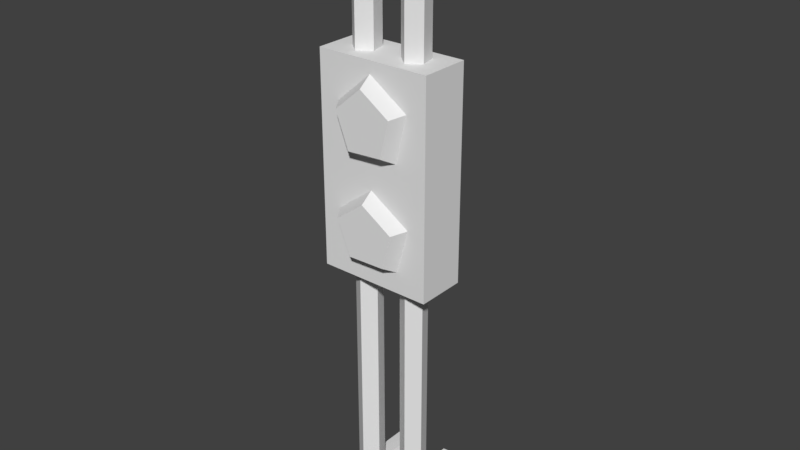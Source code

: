 # Source: sistemaAreazione1.blend  (saved by Blender 2.79.0; exported with 4.5.12 LTS)
import bpy
from mathutils import Matrix  # noqa: F401  (used for matrix-valued properties, if any)

bpy.ops.wm.read_factory_settings(use_empty=True)
scene = bpy.context.scene
scene.name = 'Scene'

# ---- collections
col_collection_1 = bpy.data.collections.new('Collection 1'); scene.collection.children.link(col_collection_1)

# ---- materials (node trees are filled in below, after node groups)
mat_ferro_scuro = bpy.data.materials.new('ferro_scuro')
mat_ferro_scuro.alpha_threshold = 0.0
mat_ferro_scuro.use_transparent_shadow = False
mat_ferro_scuro.roughness = 0.5
mat_ferro_chiaro = bpy.data.materials.new('ferro_chiaro')
mat_ferro_chiaro.alpha_threshold = 0.0
mat_ferro_chiaro.use_transparent_shadow = False
mat_ferro_chiaro.roughness = 0.5

# ---- material node trees

# ---- world
world_world = bpy.data.worlds.new('World'); scene.world = world_world
world_world.color = (0.05088, 0.05088, 0.05088)
world_world.use_sun_shadow = False
world_world.sun_shadow_jitter_overblur = 0.0
world_world.cycles.sampling_method = 'MANUAL'

# ---- meshes
me_cube_001 = bpy.data.meshes.new('Cube.001')
me_cube_001.from_pydata([(-0.2574, -0.5131, -3.087), (-0.1312, -0.5131, -3.002), (-0.1687, -0.5131, -2.85), (-0.318, -0.5131, -2.84), (-0.3728, -0.5131, -2.987), (-0.2574, -0.08514, -3.09), (-0.1312, -0.08514, -3.005), (-0.1687, -0.07835, -2.85), (-0.3728, -0.08514, -2.989), (-0.2574, 0.113, -2.982), (-0.1312, 0.05311, -2.922), (-0.318, -0.08514, -2.843), (-0.3728, 0.04212, -2.911), (-0.2574, 0.2075, -0.5982), (-0.1312, 0.1229, -0.5982), (-0.1687, -0.02959, -0.5982), (-0.318, -0.03919, -0.5982), (-0.3728, 0.1074, -0.5982), (-0.2574, 0.2075, -2.771), (-0.1312, 0.1229, -2.771), (-0.1687, -0.02959, -2.771), (-0.318, -0.03919, -2.771), (-0.3728, 0.1074, -2.771), (0.2514, -0.5131, -3.087), (0.3776, -0.5131, -3.002), (0.3401, -0.5131, -2.85), (0.1908, -0.5131, -2.84), (0.136, -0.5131, -2.987), (0.2514, -0.08514, -3.09), (0.3776, -0.08514, -3.005), (0.3401, -0.07835, -2.85), (0.136, -0.08514, -2.989), (0.2514, 0.113, -2.982), (0.3776, 0.05311, -2.922), (0.1908, -0.08514, -2.843), (0.136, 0.04212, -2.911), (0.2514, 0.2075, -0.5982), (0.3776, 0.1229, -0.5982), (0.3401, -0.02959, -0.5982), (0.1908, -0.03919, -0.5982), (0.136, 0.1074, -0.5982), (0.2514, 0.2075, -2.771), (0.3776, 0.1229, -2.771), (0.3401, -0.02959, -2.771), (0.1908, -0.03919, -2.771), (0.136, 0.1074, -2.771), (-0.2466, -0.5131, 2.626), (-0.3728, -0.5131, 2.541), (-0.3353, -0.5131, 2.389), (-0.186, -0.5131, 2.379), (-0.1312, -0.5131, 2.526), (-0.2466, -0.08514, 2.629), (-0.3728, -0.08514, 2.544), (-0.3353, -0.07835, 2.389), (-0.1312, -0.08514, 2.529), (-0.2466, 0.113, 2.521), (-0.3728, 0.05311, 2.461), (-0.186, -0.08514, 2.382), (-0.1312, 0.04212, 2.45), (-0.2466, 0.2075, 1.302), (-0.3728, 0.1229, 1.302), (-0.3353, -0.02959, 1.302), (-0.186, -0.03919, 1.302), (-0.1312, 0.1074, 1.302), (-0.2466, 0.2075, 2.31), (-0.3728, 0.1229, 2.31), (-0.3353, -0.02959, 2.31), (-0.186, -0.03919, 2.31), (-0.1312, 0.1074, 2.31), (0.2621, -0.5131, 2.626), (0.136, -0.5131, 2.541), (0.1734, -0.5131, 2.389), (0.3228, -0.5131, 2.379), (0.3776, -0.5131, 2.526), (0.2621, -0.08514, 2.629), (0.136, -0.08514, 2.544), (0.1734, -0.07835, 2.389), (0.3776, -0.08514, 2.529), (0.2621, 0.113, 2.521), (0.136, 0.05311, 2.461), (0.3228, -0.08514, 2.382), (0.3776, 0.04212, 2.45), (0.2621, 0.2075, 1.302), (0.136, 0.1229, 1.302), (0.1734, -0.02959, 1.302), (0.3228, -0.03919, 1.302), (0.3776, 0.1074, 1.302), (0.2621, 0.2075, 2.31), (0.136, 0.1229, 2.31), (0.1734, -0.02959, 2.31), (0.3228, -0.03919, 2.31), (0.3776, 0.1074, 2.31), (0.01314, 0.3082, 1.235), (-0.3646, 0.3082, 0.9818), (-0.2524, 0.3082, 0.5253), (0.1947, 0.3082, 0.4965), (0.3588, 0.3082, 0.9353), (0.00757, 0.4422, 1.139), (-0.2795, 0.4422, 0.9465), (-0.1943, 0.4422, 0.5995), (0.1455, 0.4422, 0.5777), (0.2703, 0.4422, 0.9112), (0.3759, 0.3082, -0.04588), (0.01302, 0.3082, 0.2283), (-0.3818, 0.3082, -0.02687), (-0.2629, 0.3082, -0.4588), (0.2054, 0.3082, -0.4705), (0.2833, 0.4422, -0.072), (0.007475, 0.4422, 0.1364), (-0.2926, 0.4422, -0.05755), (-0.2023, 0.4422, -0.3858), (0.1537, 0.4422, -0.3948), (-0.5498, 0.3164, -0.654), (-0.5498, 0.3164, 1.342), (-0.5498, -0.1542, -0.654), (-0.5498, -0.1542, 1.342), (0.5452, 0.3164, -0.654), (0.5452, 0.3164, 1.342), (0.5452, -0.1542, -0.654), (0.5452, -0.1542, 1.342)], [], [(7, 11, 3, 2), (5, 6, 1, 0), (11, 8, 4, 3), (6, 7, 2, 1), (11, 12, 8), (10, 7, 6), (12, 9, 5, 8), (8, 5, 0, 4), (21, 22, 12, 11), (19, 20, 7, 10), (22, 18, 9, 12), (20, 21, 11, 7), (9, 10, 6, 5), (22, 21, 16, 17), (20, 19, 14, 15), (18, 22, 17, 13), (21, 20, 15, 16), (19, 18, 13, 14), (18, 19, 10, 9), (30, 34, 26, 25), (28, 29, 24, 23), (34, 31, 27, 26), (29, 30, 25, 24), (34, 35, 31), (33, 30, 29), (35, 32, 28, 31), (31, 28, 23, 27), (44, 45, 35, 34), (42, 43, 30, 33), (45, 41, 32, 35), (43, 44, 34, 30), (32, 33, 29, 28), (45, 44, 39, 40), (43, 42, 37, 38), (41, 45, 40, 36), (44, 43, 38, 39), (42, 41, 36, 37), (41, 42, 33, 32), (53, 57, 49, 48), (51, 52, 47, 46), (57, 54, 50, 49), (52, 53, 48, 47), (57, 58, 54), (56, 53, 52), (58, 55, 51, 54), (54, 51, 46, 50), (67, 68, 58, 57), (65, 66, 53, 56), (68, 64, 55, 58), (66, 67, 57, 53), (55, 56, 52, 51), (68, 67, 62, 63), (66, 65, 60, 61), (64, 68, 63, 59), (67, 66, 61, 62), (65, 64, 59, 60), (64, 65, 56, 55), (76, 80, 72, 71), (74, 75, 70, 69), (80, 77, 73, 72), (75, 76, 71, 70), (80, 81, 77), (79, 76, 75), (81, 78, 74, 77), (77, 74, 69, 73), (90, 91, 81, 80), (88, 89, 76, 79), (91, 87, 78, 81), (89, 90, 80, 76), (78, 79, 75, 74), (91, 90, 85, 86), (89, 88, 83, 84), (87, 91, 86, 82), (90, 89, 84, 85), (88, 87, 82, 83), (87, 88, 79, 78), (101, 100, 99, 98, 97), (97, 92, 96, 101), (97, 98, 93, 92), (98, 99, 94, 93), (99, 100, 95, 94), (100, 101, 96, 95), (111, 110, 109, 108, 107), (107, 102, 106, 111), (107, 108, 103, 102), (108, 109, 104, 103), (109, 110, 105, 104), (110, 111, 106, 105), (112, 116, 118, 114), (117, 113, 115, 119), (115, 114, 118, 119), (113, 112, 114, 115), (117, 116, 112, 113), (119, 118, 116, 117)])
me_cube_001.polygons.foreach_set('material_index', [0, 0, 0, 0, 0, 0, 0, 0, 0, 0, 0, 0, 0, 0, 0, 0, 0, 0, 0, 0, 0, 0, 0, 0, 0, 0, 0, 0, 0, 0, 0, 0, 0, 0, 0, 0, 0, 0, 0, 0, 0, 0, 0, 0, 0, 0, 0, 0, 0, 0, 0, 0, 0, 0, 0, 0, 0, 0, 0, 0, 0, 0, 0, 0, 0, 0, 0, 0, 0, 0, 0, 0, 0, 0, 0, 0, 0, 0, 0, 0, 0, 0, 0, 0, 0, 0, 0, 0, 1, 1, 1, 1, 1, 1])
_uv = me_cube_001.uv_layers.new(name='UVMap')
_uv.uv.foreach_set('vector', [0.2861, 0.9321, 0.2554, 0.9307, 0.2554, 0.8406, 0.2861, 0.8406, 0.6969, 0.8972, 0.6716, 0.901, 0.6721, 0.8129, 0.6974, 0.8092, 0.735, 0.04797, 0.7272, 0.01791, 0.8125, 0.0, 0.8203, 0.03006, 0.6054, 0.5039, 0.612, 0.4722, 0.6981, 0.4903, 0.6903, 0.5212, 0.735, 0.04797, 0.7052, 0.03963, 0.7272, 0.01791, 0.5816, 0.481, 0.612, 0.4722, 0.6054, 0.5039, 0.7219, 0.9311, 0.6975, 0.9427, 0.6969, 0.8972, 0.7214, 0.9015, 0.7214, 0.9015, 0.6969, 0.8972, 0.6974, 0.8092, 0.7219, 0.8135, 0.7289, 0.06476, 0.6981, 0.07121, 0.7052, 0.03963, 0.735, 0.04797, 0.5742, 0.4471, 0.6057, 0.454, 0.612, 0.4722, 0.5816, 0.481, 0.8203, 0.4573, 0.844, 0.4573, 0.844, 0.5016, 0.8203, 0.4867, 0.9196, 0.9311, 0.9503, 0.9311, 0.9503, 0.9463, 0.9196, 0.9477, 0.6975, 0.9427, 0.6721, 0.9331, 0.6716, 0.901, 0.6969, 0.8972, 0.6981, 0.07121, 0.7289, 0.06476, 0.8203, 0.5123, 0.7895, 0.5187, 0.6057, 0.454, 0.5742, 0.4471, 0.6666, 0.0, 0.6981, 0.006892, 0.844, 0.4573, 0.8203, 0.4573, 0.8203, 1.18e-08, 0.844, 0.0, 0.9503, 0.9311, 0.9196, 0.9311, 0.9196, 0.4738, 0.9503, 0.4738, 0.87, 0.4573, 0.844, 0.4573, 0.844, 0.0, 0.87, 1.18e-08, 0.844, 0.4573, 0.87, 0.4573, 0.87, 0.489, 0.844, 0.5016, 0.3169, 0.9321, 0.2862, 0.9307, 0.2861, 0.8406, 0.3169, 0.8406, 0.7471, 0.8972, 0.7219, 0.901, 0.7224, 0.8129, 0.7476, 0.8092, 0.03693, 0.4681, 0.02911, 0.438, 0.1144, 0.4201, 0.1222, 0.4502, 0.4815, 0.5039, 0.4881, 0.4722, 0.5742, 0.4903, 0.5664, 0.5212, 0.03693, 0.4681, 0.007106, 0.4598, 0.02911, 0.438, 0.4577, 0.481, 0.4881, 0.4722, 0.4815, 0.5039, 0.7721, 0.9311, 0.7478, 0.9427, 0.7471, 0.8972, 0.7716, 0.9015, 0.7716, 0.9015, 0.7471, 0.8972, 0.7476, 0.8092, 0.7721, 0.8135, 0.03081, 0.4849, 0.0, 0.4914, 0.007106, 0.4598, 0.03693, 0.4681, 0.4502, 0.4471, 0.4818, 0.454, 0.4881, 0.4722, 0.4577, 0.481, 0.9196, 0.0443, 0.8959, 0.0443, 0.8959, 0.0, 0.9196, 0.01491, 0.9503, 0.01655, 0.9196, 0.01655, 0.9196, 0.001429, 0.9503, 0.0, 0.7478, 0.9427, 0.7224, 0.9331, 0.7219, 0.901, 0.7471, 0.8972, 0.0, 0.4914, 0.03081, 0.4849, 0.1222, 0.9324, 0.09139, 0.9389, 0.4818, 0.454, 0.4502, 0.4471, 0.5427, 0.0, 0.5742, 0.006892, 0.8959, 0.0443, 0.9196, 0.0443, 0.9196, 0.5016, 0.8959, 0.5016, 0.9196, 0.01655, 0.9503, 0.01655, 0.9503, 0.4738, 0.9196, 0.4738, 0.87, 0.0443, 0.8959, 0.0443, 0.8959, 0.5016, 0.87, 0.5016, 0.8959, 0.0443, 0.87, 0.0443, 0.87, 0.0126, 0.8959, 0.0, 0.8165, 0.9589, 0.7858, 0.9575, 0.7858, 0.8692, 0.8165, 0.8694, 0.5257, 0.9031, 0.5005, 0.903, 0.5009, 0.8129, 0.5262, 0.813, 0.7063, 0.584, 0.6923, 0.5562, 0.7718, 0.5212, 0.7858, 0.549, 0.3396, 0.6768, 0.3522, 0.6469, 0.4332, 0.6832, 0.4196, 0.7119, 0.7063, 0.584, 0.6752, 0.582, 0.6923, 0.5562, 0.3208, 0.6492, 0.3522, 0.6469, 0.3396, 0.6768, 0.5507, 0.9301, 0.5263, 0.9448, 0.5257, 0.9031, 0.5502, 0.9033, 0.5502, 0.9033, 0.5257, 0.9031, 0.5262, 0.813, 0.5507, 0.8132, 0.7037, 0.6017, 0.6745, 0.6144, 0.6752, 0.582, 0.7063, 0.584, 0.3203, 0.6144, 0.3496, 0.6277, 0.3522, 0.6469, 0.3208, 0.6492, 1.0, 0.3009, 0.9763, 0.3009, 0.9763, 0.2566, 1.0, 0.2715, 0.4149, 0.9242, 0.4456, 0.9242, 0.4456, 0.9393, 0.4149, 0.9408, 0.5263, 0.9448, 0.5009, 0.9322, 0.5005, 0.903, 0.5257, 0.9031, 0.6745, 0.6144, 0.7037, 0.6017, 0.7858, 0.7965, 0.7566, 0.8092, 0.3496, 0.6277, 0.3203, 0.6144, 0.4038, 0.4201, 0.4332, 0.4335, 0.9763, 0.3009, 1.0, 0.3009, 1.0, 0.5132, 0.9763, 0.5132, 0.4456, 0.9242, 0.4149, 0.9242, 0.4149, 0.7119, 0.4456, 0.7119, 0.9503, 0.3009, 0.9763, 0.3009, 0.9763, 0.5132, 0.9503, 0.5132, 0.9763, 0.3009, 0.9503, 0.3009, 0.9503, 0.2692, 0.9763, 0.2566, 0.8473, 0.9589, 0.8165, 0.9575, 0.8165, 0.8692, 0.8473, 0.8694, 0.4755, 0.9031, 0.4502, 0.903, 0.4507, 0.8129, 0.476, 0.813, 0.595, 0.584, 0.5811, 0.5562, 0.6605, 0.5212, 0.6745, 0.549, 0.4696, 0.7778, 0.4822, 0.7479, 0.5632, 0.7842, 0.5496, 0.8129, 0.595, 0.584, 0.5639, 0.582, 0.5811, 0.5562, 0.4508, 0.7502, 0.4822, 0.7479, 0.4696, 0.7778, 0.5005, 0.9301, 0.4761, 0.9448, 0.4755, 0.9031, 0.5, 0.9033, 0.5, 0.9033, 0.4755, 0.9031, 0.476, 0.813, 0.5005, 0.8132, 0.5924, 0.6017, 0.5632, 0.6144, 0.5639, 0.582, 0.595, 0.584, 0.4502, 0.7154, 0.4796, 0.7287, 0.4822, 0.7479, 0.4508, 0.7502, 0.9503, 0.2123, 0.9741, 0.2123, 0.9741, 0.2566, 0.9503, 0.2417, 0.9132, 0.5377, 0.8825, 0.5377, 0.8825, 0.5226, 0.9132, 0.5212, 0.4761, 0.9448, 0.4507, 0.9322, 0.4502, 0.903, 0.4755, 0.9031, 0.5632, 0.6144, 0.5924, 0.6017, 0.6745, 0.7965, 0.6453, 0.8092, 0.4796, 0.7287, 0.4502, 0.7154, 0.5338, 0.5212, 0.5632, 0.5345, 0.9741, 0.2123, 0.9503, 0.2123, 0.9503, 0.0, 0.9741, 0.0, 0.8825, 0.5377, 0.9132, 0.5377, 0.9132, 0.75, 0.8825, 0.75, 1.0, 0.2123, 0.9741, 0.2123, 0.9741, 0.0, 1.0, 0.0, 0.9741, 0.2123, 1.0, 0.2123, 1.0, 0.244, 0.9741, 0.2566, 0.6716, 0.8348, 0.6716, 0.9097, 0.6046, 0.9305, 0.5632, 0.8684, 0.6046, 0.8092, 0.1775, 0.9159, 0.1499, 0.9155, 0.15, 0.8405, 0.1776, 0.8589, 0.1775, 0.9159, 0.1776, 0.9748, 0.15, 0.993, 0.1499, 0.9155, 0.8473, 0.9588, 0.8473, 0.8861, 0.8722, 0.8692, 0.8722, 0.9649, 0.2251, 0.9234, 0.2251, 0.8518, 0.2554, 0.8406, 0.2554, 0.9349, 0.8722, 0.9446, 0.8722, 0.8734, 0.8963, 0.8692, 0.8963, 0.9629, 0.8284, 0.8692, 0.7858, 0.8083, 0.8284, 0.7515, 0.8974, 0.7773, 0.8974, 0.85, 0.9503, 0.6082, 0.9744, 0.6037, 0.9744, 0.6944, 0.9503, 0.6772, 0.1499, 0.8598, 0.1498, 0.9194, 0.1222, 0.9189, 0.1223, 0.8405, 0.1498, 0.9194, 0.1499, 0.981, 0.1223, 1.0, 0.1222, 0.9189, 0.9503, 0.5987, 0.9503, 0.5299, 0.9751, 0.5132, 0.9751, 0.6037, 0.1776, 0.9268, 0.1776, 0.8519, 0.2077, 0.8405, 0.2077, 0.9391, 0.4149, 0.7127, 0.4149, 0.943, 0.3203, 0.9422, 0.3203, 0.7119, 0.8825, 0.5212, 0.8825, 0.7515, 0.7858, 0.7515, 0.7858, 0.5212, 0.4502, 2.359e-08, 0.4502, 0.4201, 0.2251, 0.4201, 0.2251, 0.0, 0.1222, 0.8405, 0.1222, 0.4204, 0.2179, 0.4201, 0.2179, 0.8402, 0.2251, 0.0, 0.2251, 0.4201, 1.844e-07, 0.4201, 0.0, 2.359e-08, 0.2251, 0.8406, 0.2251, 0.4207, 0.3203, 0.4201, 0.3203, 0.84])
me_cube_001.materials.append(mat_ferro_scuro)
me_cube_001.materials.append(mat_ferro_chiaro)
me_cube_001.use_remesh_preserve_volume = False
me_cube_001.use_remesh_preserve_attributes = False
me_cube_001.use_mirror_vertex_groups = False
me_cube_001.update()

# ---- objects
ob_motore_aria_000 = bpy.data.objects.new('motore_aria.000', me_cube_001)

# ---- transforms, parenting, visibility, modifiers, constraints
ob_motore_aria_000.location = (0.0, 0.0, 0.0)
ob_motore_aria_000.rotation_euler = (0.0, -0.0, 3.142)
ob_motore_aria_000.delta_location = (0.0, -3.815e-06, 3.725e-09)
ob_motore_aria_000.lineart.crease_threshold = 0.0

# ---- collection membership
col_collection_1.objects.link(ob_motore_aria_000)

# ---- scene / render settings (as saved in the file)
scene.frame_start = 1; scene.frame_end = 250; scene.frame_set(1)
scene.render.engine = 'BLENDER_EEVEE_NEXT'
scene.render.resolution_percentage = 50
scene.render.dither_intensity = 0.0
scene.cycles.use_denoising = False
scene.cycles.samples = 128
scene.cycles.sampling_pattern = 'TABULATED_SOBOL'
scene.cycles.use_adaptive_sampling = False
scene.cycles.use_light_tree = False
scene.cycles.blur_glossy = 0.0
scene.cycles.sample_clamp_indirect = 0.0
scene.view_settings.view_transform = 'Standard'
bpy.context.view_layer.update()

# ---- added for rendering (the .blend has no active camera and no usable light): camera, sun
cam_auto = bpy.data.cameras.new('AutoCamera')
cam_auto.lens = 50.0
cam_auto.sensor_width = 36.0
cam_auto.clip_end = 1000.0
ob_auto_camera = bpy.data.objects.new('AutoCamera', cam_auto)
scene.collection.objects.link(ob_auto_camera)
ob_auto_camera.location = (5.46131, -6.51536, 4.13681)
ob_auto_camera.rotation_euler = (1.09748, -7.21219e-08, 0.694738)
scene.camera = ob_auto_camera
light_auto_sun = bpy.data.lights.new('AutoSun', 'SUN')
light_auto_sun.energy = 3.0
light_auto_sun.angle = 0.0523599
ob_auto_sun = bpy.data.objects.new('AutoSun', light_auto_sun)
scene.collection.objects.link(ob_auto_sun)
ob_auto_sun.rotation_euler = (0.872665, 0.174533, 0.523599)
bpy.context.view_layer.update()
